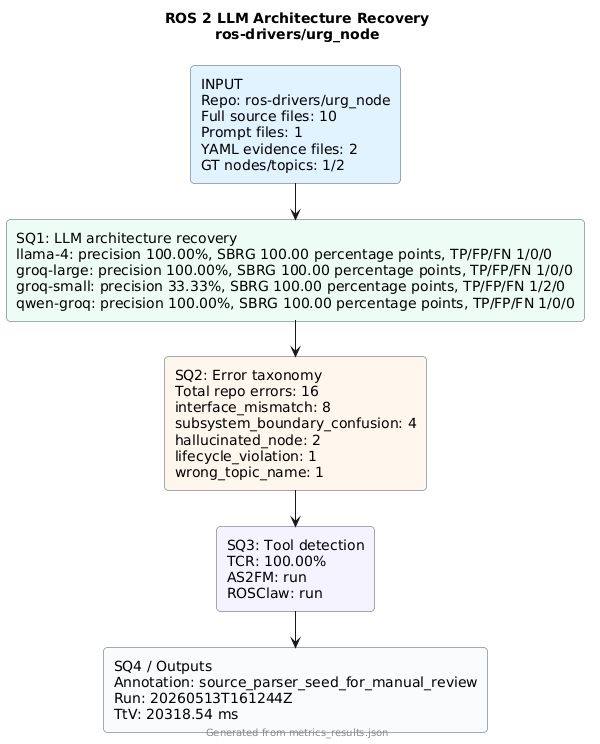

The diagram above was rendered by PlantUML. Its source (embedded in the PNG):
@startuml
!pragma layout smetana
skinparam backgroundColor #FFFFFF
skinparam defaultFontName Arial
skinparam rectangle {
  RoundCorner 8
  BorderColor #4B5563
}
title ROS 2 LLM Architecture Recovery\nros-drivers/urg_node
rectangle "INPUT\nRepo: ros-drivers/urg_node\nFull source files: 10\nPrompt files: 1\nYAML evidence files: 2\nGT nodes/topics: 1/2" as input #E0F2FE
rectangle "SQ1: LLM architecture recovery\nllama-4: precision 100.00%, SBRG 100.00 percentage points, TP/FP/FN 1/0/0\ngroq-large: precision 100.00%, SBRG 100.00 percentage points, TP/FP/FN 1/0/0\ngroq-small: precision 33.33%, SBRG 100.00 percentage points, TP/FP/FN 1/2/0\nqwen-groq: precision 100.00%, SBRG 100.00 percentage points, TP/FP/FN 1/0/0" as sq1 #ECFDF5
rectangle "SQ2: Error taxonomy\nTotal repo errors: 16\ninterface_mismatch: 8\nsubsystem_boundary_confusion: 4\nhallucinated_node: 2\nlifecycle_violation: 1\nwrong_topic_name: 1" as sq2 #FFF7ED
rectangle "SQ3: Tool detection\nTCR: 100.00%\nAS2FM: run\nROSClaw: run" as sq3 #F5F3FF
rectangle "SQ4 / Outputs\nAnnotation: source_parser_seed_for_manual_review\nRun: 20260513T161244Z\nTtV: 20318.54 ms" as sq4 #F8FAFC
input --> sq1
sq1 --> sq2
sq2 --> sq3
sq3 --> sq4
footer Generated from metrics_results.json
@enduml